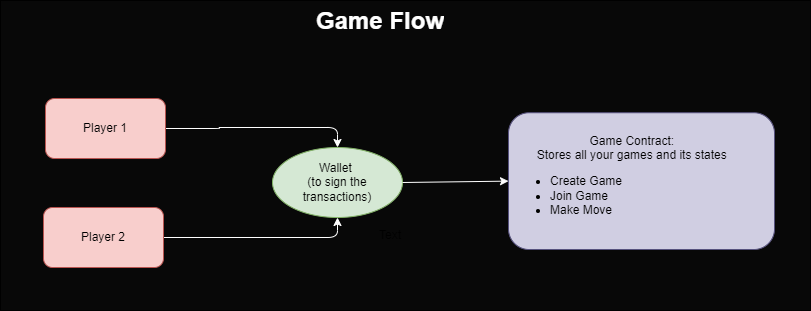

The diagram above was exported from draw.io. Its source (the exported page's mxGraphModel, read from the mxfile embedded in the PNG):
<mxGraphModel dx="880" dy="460" grid="1" gridSize="10" guides="1" tooltips="1" connect="1" arrows="1" fold="1" page="1" pageScale="1" pageWidth="827" pageHeight="1169" background="#080808" math="0" shadow="0">
  <root>
    <mxCell id="0" />
    <mxCell id="1" parent="0" />
    <mxCell id="m8Tfzdp6H7YA-n5_bSxZ-22" style="edgeStyle=orthogonalEdgeStyle;rounded=1;orthogonalLoop=1;jettySize=auto;html=1;entryX=0.5;entryY=0;entryDx=0;entryDy=0;strokeColor=#FFFFFF;" parent="1" source="m8Tfzdp6H7YA-n5_bSxZ-1" target="m8Tfzdp6H7YA-n5_bSxZ-3" edge="1">
      <mxGeometry relative="1" as="geometry" />
    </mxCell>
    <mxCell id="m8Tfzdp6H7YA-n5_bSxZ-1" value="Player 1" style="rounded=1;whiteSpace=wrap;html=1;fillColor=#f8cecc;strokeColor=#b85450;" parent="1" vertex="1">
      <mxGeometry x="55" y="108" width="120" height="60" as="geometry" />
    </mxCell>
    <mxCell id="m8Tfzdp6H7YA-n5_bSxZ-24" style="edgeStyle=orthogonalEdgeStyle;rounded=1;orthogonalLoop=1;jettySize=auto;html=1;entryX=0.5;entryY=1;entryDx=0;entryDy=0;strokeColor=#FFFFFF;" parent="1" source="m8Tfzdp6H7YA-n5_bSxZ-2" target="m8Tfzdp6H7YA-n5_bSxZ-3" edge="1">
      <mxGeometry relative="1" as="geometry" />
    </mxCell>
    <mxCell id="m8Tfzdp6H7YA-n5_bSxZ-2" value="Player 2" style="rounded=1;whiteSpace=wrap;html=1;fillColor=#f8cecc;strokeColor=#b85450;" parent="1" vertex="1">
      <mxGeometry x="53" y="217" width="120" height="60" as="geometry" />
    </mxCell>
    <mxCell id="m8Tfzdp6H7YA-n5_bSxZ-3" value="Wallet&amp;nbsp;&lt;div&gt;(to sign the transactions)&lt;/div&gt;" style="ellipse;whiteSpace=wrap;html=1;fillColor=#d5e8d4;strokeColor=#82b366;rounded=1;" parent="1" vertex="1">
      <mxGeometry x="282" y="157" width="130" height="70" as="geometry" />
    </mxCell>
    <mxCell id="m8Tfzdp6H7YA-n5_bSxZ-10" value="&lt;div style=&quot;text-align: center;&quot;&gt;&lt;span style=&quot;background-color: initial; white-space: pre;&quot;&gt;&#09;&lt;/span&gt;&lt;span style=&quot;background-color: initial;&quot;&gt;Game Contract:&amp;nbsp;&lt;/span&gt;&lt;/div&gt;&lt;div style=&quot;text-align: center;&quot;&gt;&lt;span style=&quot;background-color: initial;&quot;&gt;&lt;span style=&quot;white-space: pre;&quot;&gt;&#09;&lt;/span&gt;Stores all your games and its states&amp;nbsp;&lt;/span&gt;&lt;/div&gt;&lt;div&gt;&lt;ul&gt;&lt;li&gt;Create Game&lt;/li&gt;&lt;li&gt;Join Game&lt;/li&gt;&lt;li&gt;Make Move&lt;/li&gt;&lt;/ul&gt;&lt;/div&gt;" style="rounded=1;whiteSpace=wrap;html=1;fillColor=#d0cee2;strokeColor=#56517e;align=left;" parent="1" vertex="1">
      <mxGeometry x="518" y="122.25" width="266" height="136.75" as="geometry" />
    </mxCell>
    <mxCell id="m8Tfzdp6H7YA-n5_bSxZ-11" value="" style="endArrow=classic;html=1;rounded=1;strokeColor=#FFFFFF;entryX=0;entryY=0.5;entryDx=0;entryDy=0;exitX=1;exitY=0.5;exitDx=0;exitDy=0;" parent="1" source="m8Tfzdp6H7YA-n5_bSxZ-3" target="m8Tfzdp6H7YA-n5_bSxZ-10" edge="1">
      <mxGeometry width="50" height="50" relative="1" as="geometry">
        <mxPoint x="350" y="270" as="sourcePoint" />
        <mxPoint x="400" y="220" as="targetPoint" />
        <Array as="points" />
      </mxGeometry>
    </mxCell>
    <mxCell id="m8Tfzdp6H7YA-n5_bSxZ-14" value="Text" style="text;html=1;align=center;verticalAlign=middle;whiteSpace=wrap;rounded=1;" parent="1" vertex="1">
      <mxGeometry x="370" y="230" width="60" height="30" as="geometry" />
    </mxCell>
    <mxCell id="m8Tfzdp6H7YA-n5_bSxZ-25" value="&lt;h1 style=&quot;margin-top: 0px;&quot;&gt;&lt;font color=&quot;#ffffff&quot;&gt;Game Flow&lt;/font&gt;&lt;/h1&gt;" style="text;html=1;whiteSpace=wrap;overflow=hidden;rounded=1;" parent="1" vertex="1">
      <mxGeometry x="324" y="10" width="180" height="60" as="geometry" />
    </mxCell>
    <mxCell id="QeSZDsfOXR63D6y2_jpJ-2" value="" style="rounded=0;whiteSpace=wrap;html=1;fillColor=none;" vertex="1" parent="1">
      <mxGeometry x="10" y="10" width="810" height="310" as="geometry" />
    </mxCell>
  </root>
</mxGraphModel>